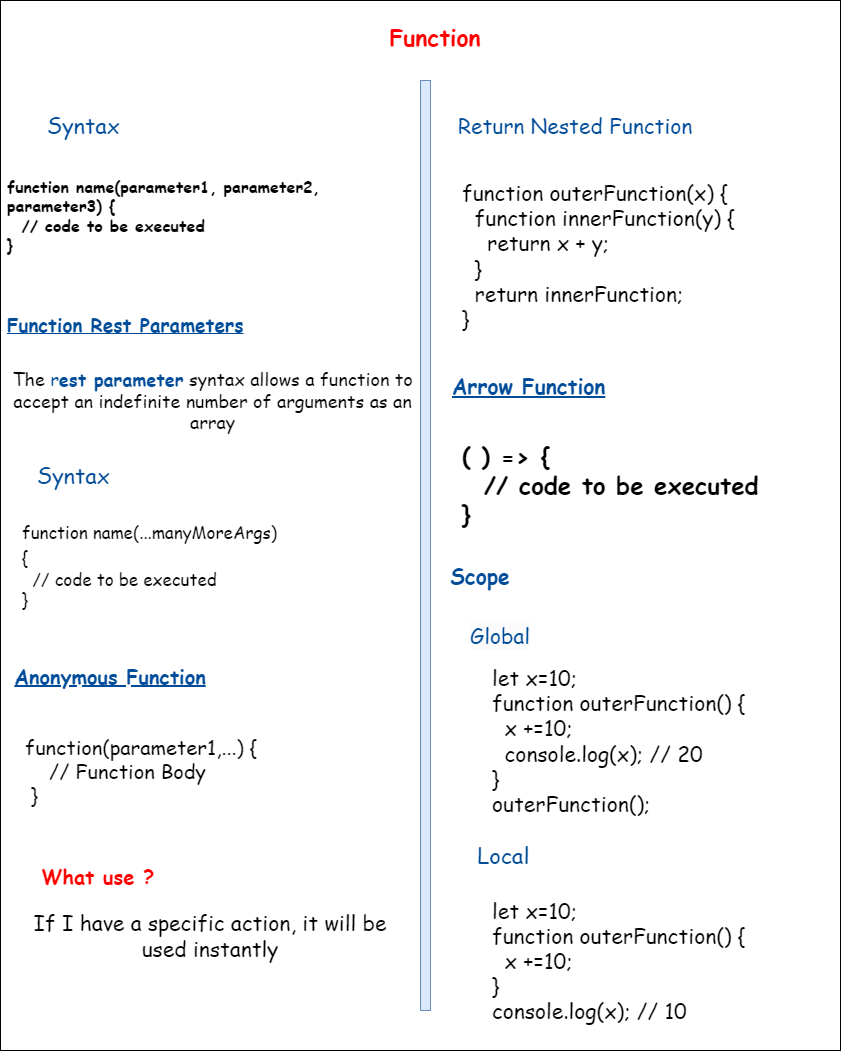

The diagram above was exported from draw.io. Its source (the exported page's mxGraphModel, read from the mxfile embedded in the PNG):
<mxGraphModel dx="1036" dy="614" grid="1" gridSize="10" guides="1" tooltips="1" connect="1" arrows="1" fold="1" page="1" pageScale="1" pageWidth="850" pageHeight="1100" math="0" shadow="0">
  <root>
    <mxCell id="0" />
    <mxCell id="1" parent="0" />
    <mxCell id="_Q4oI9SNzouIZZuVa-A9-1" value="" style="rounded=0;whiteSpace=wrap;html=1;" parent="1" vertex="1">
      <mxGeometry y="10" width="840" height="1050" as="geometry" />
    </mxCell>
    <mxCell id="_Q4oI9SNzouIZZuVa-A9-2" value="&lt;h1 style=&quot;&quot;&gt;&lt;font color=&quot;#ff0000&quot; style=&quot;font-size: 23px;&quot;&gt;Function&lt;/font&gt;&lt;/h1&gt;" style="text;html=1;strokeColor=none;fillColor=none;align=center;verticalAlign=middle;whiteSpace=wrap;rounded=0;fontFamily=Comic Sans MS;fontStyle=1;fontSize=13;" parent="1" vertex="1">
      <mxGeometry x="380" y="30" width="110" height="30" as="geometry" />
    </mxCell>
    <mxCell id="_Q4oI9SNzouIZZuVa-A9-4" value="" style="rounded=0;whiteSpace=wrap;html=1;fontFamily=Comic Sans MS;fontSize=21;fillColor=#dae8fc;strokeColor=#6c8ebf;" parent="1" vertex="1">
      <mxGeometry x="420" y="90" width="10" height="930" as="geometry" />
    </mxCell>
    <mxCell id="_Q4oI9SNzouIZZuVa-A9-5" value="&lt;h4 style=&quot;box-sizing: inherit; font-weight: 400; margin: 10px 0px; text-align: start; background-color: rgb(255, 255, 255);&quot;&gt;&lt;font color=&quot;#004c99&quot; style=&quot;font-size: 22px;&quot;&gt;&amp;nbsp;Syntax&lt;/font&gt;&lt;/h4&gt;" style="text;html=1;strokeColor=none;fillColor=none;align=center;verticalAlign=middle;whiteSpace=wrap;rounded=0;fontSize=21;fontFamily=Comic Sans MS;fontColor=#FF0000;" parent="1" vertex="1">
      <mxGeometry x="30" y="120" width="100" height="30" as="geometry" />
    </mxCell>
    <mxCell id="_Q4oI9SNzouIZZuVa-A9-6" value="&lt;div style=&quot;font-size: 16px;&quot;&gt;&lt;font color=&quot;#000000&quot; style=&quot;font-size: 16px;&quot;&gt;&lt;b&gt;&lt;font style=&quot;font-size: 16px;&quot;&gt;function name(parameter1, parameter2, parameter3)&lt;/font&gt;&lt;font style=&quot;font-size: 16px;&quot;&gt; {&lt;/font&gt;&lt;/b&gt;&lt;/font&gt;&lt;/div&gt;&lt;div style=&quot;font-size: 16px;&quot;&gt;&lt;font color=&quot;#000000&quot; style=&quot;font-size: 16px;&quot;&gt;&lt;b&gt;&amp;nbsp; // code to be executed&lt;/b&gt;&lt;/font&gt;&lt;/div&gt;&lt;div style=&quot;font-size: 16px;&quot;&gt;&lt;font color=&quot;#000000&quot; style=&quot;font-size: 16px;&quot;&gt;&lt;b&gt;}&lt;/b&gt;&lt;/font&gt;&lt;/div&gt;" style="text;html=1;strokeColor=none;fillColor=none;align=left;verticalAlign=middle;whiteSpace=wrap;rounded=0;fontSize=22;fontFamily=Comic Sans MS;fontColor=#FF0000;" parent="1" vertex="1">
      <mxGeometry x="5" y="180" width="415" height="90" as="geometry" />
    </mxCell>
    <mxCell id="_Q4oI9SNzouIZZuVa-A9-7" value="&lt;u&gt;&lt;b&gt;&lt;font style=&quot;font-size: 19px;&quot;&gt;Function Rest Parameters&lt;/font&gt;&lt;/b&gt;&lt;/u&gt;" style="text;html=1;strokeColor=none;fillColor=none;align=left;verticalAlign=middle;whiteSpace=wrap;rounded=0;fontSize=16;fontFamily=Comic Sans MS;fontColor=#004C99;" parent="1" vertex="1">
      <mxGeometry x="5" y="320" width="265" height="30" as="geometry" />
    </mxCell>
    <mxCell id="_Q4oI9SNzouIZZuVa-A9-9" value="&lt;font color=&quot;#000000&quot;&gt;The &lt;/font&gt;r&lt;b&gt;est parameter&lt;/b&gt; &lt;font color=&quot;#000000&quot;&gt;syntax allows a function to accept an indefinite number of arguments as an array&lt;/font&gt;" style="text;html=1;strokeColor=none;fillColor=none;align=center;verticalAlign=middle;whiteSpace=wrap;rounded=0;fontSize=18;fontFamily=Comic Sans MS;fontColor=#004C99;" parent="1" vertex="1">
      <mxGeometry x="5" y="380" width="415" height="60" as="geometry" />
    </mxCell>
    <mxCell id="_Q4oI9SNzouIZZuVa-A9-10" value="&lt;h4 style=&quot;box-sizing: inherit; font-weight: 400; margin: 10px 0px; text-align: start; background-color: rgb(255, 255, 255);&quot;&gt;&lt;font color=&quot;#004c99&quot; style=&quot;font-size: 22px;&quot;&gt;&amp;nbsp;Syntax&lt;/font&gt;&lt;/h4&gt;" style="text;html=1;strokeColor=none;fillColor=none;align=center;verticalAlign=middle;whiteSpace=wrap;rounded=0;fontSize=21;fontFamily=Comic Sans MS;fontColor=#FF0000;" parent="1" vertex="1">
      <mxGeometry x="20" y="470" width="100" height="30" as="geometry" />
    </mxCell>
    <mxCell id="_Q4oI9SNzouIZZuVa-A9-11" value="&lt;div style=&quot;font-size: 17px;&quot;&gt;&lt;font color=&quot;#000000&quot; style=&quot;font-size: 17px;&quot;&gt;&lt;font style=&quot;font-size: 17px;&quot;&gt;function name(...manyMoreArgs)&lt;/font&gt;&lt;/font&gt;&lt;/div&gt;&lt;font style=&quot;font-size: 17px;&quot;&gt;&lt;font style=&quot;color: rgb(0, 0, 0); background-color: initial; font-size: 17px;&quot;&gt;{&lt;/font&gt;&lt;font style=&quot;font-size: 17px;&quot; color=&quot;#000000&quot;&gt;&lt;br&gt;&lt;/font&gt;&lt;/font&gt;&lt;div style=&quot;font-size: 17px;&quot;&gt;&lt;font color=&quot;#000000&quot; style=&quot;font-size: 17px;&quot;&gt;&amp;nbsp; // code to be executed&lt;/font&gt;&lt;/div&gt;&lt;div style=&quot;font-size: 17px;&quot;&gt;&lt;font color=&quot;#000000&quot; style=&quot;font-size: 17px;&quot;&gt;}&lt;/font&gt;&lt;/div&gt;" style="text;html=1;strokeColor=none;fillColor=none;align=left;verticalAlign=middle;whiteSpace=wrap;rounded=0;fontSize=22;fontFamily=Comic Sans MS;fontColor=#FF0000;" parent="1" vertex="1">
      <mxGeometry x="20" y="530" width="380" height="90" as="geometry" />
    </mxCell>
    <mxCell id="_Q4oI9SNzouIZZuVa-A9-12" value="&lt;b&gt;&lt;font color=&quot;#004c99&quot; style=&quot;font-size: 20px;&quot;&gt;&lt;u&gt;Anonymous Function&lt;/u&gt;&lt;/font&gt;&lt;/b&gt;" style="text;html=1;strokeColor=none;fillColor=none;align=center;verticalAlign=middle;whiteSpace=wrap;rounded=0;fontSize=17;fontFamily=Comic Sans MS;fontColor=#000000;" parent="1" vertex="1">
      <mxGeometry x="10" y="670" width="200" height="30" as="geometry" />
    </mxCell>
    <mxCell id="_Q4oI9SNzouIZZuVa-A9-13" value="&lt;div&gt;function(parameter1,...) {&lt;/div&gt;&lt;div&gt;&amp;nbsp; &amp;nbsp; // Function Body&lt;/div&gt;&lt;div&gt;&amp;nbsp;}&lt;/div&gt;" style="text;html=1;strokeColor=none;fillColor=none;align=left;verticalAlign=middle;whiteSpace=wrap;rounded=0;fontSize=20;fontFamily=Comic Sans MS;fontColor=#000000;" parent="1" vertex="1">
      <mxGeometry x="22.5" y="730" width="247.5" height="100" as="geometry" />
    </mxCell>
    <mxCell id="_Q4oI9SNzouIZZuVa-A9-14" value="&lt;font style=&quot;font-size: 21px;&quot;&gt;If I have a specific action, it will be used instantly&lt;/font&gt;" style="text;html=1;strokeColor=none;fillColor=none;align=center;verticalAlign=middle;whiteSpace=wrap;rounded=0;fontSize=20;fontFamily=Comic Sans MS;fontColor=#000000;" parent="1" vertex="1">
      <mxGeometry x="30" y="910" width="360" height="70" as="geometry" />
    </mxCell>
    <mxCell id="_Q4oI9SNzouIZZuVa-A9-15" value="&lt;font color=&quot;#ff0000&quot;&gt;&lt;b&gt;What use ?&lt;/b&gt;&lt;/font&gt;" style="text;html=1;strokeColor=none;fillColor=none;align=center;verticalAlign=middle;whiteSpace=wrap;rounded=0;fontSize=20;fontFamily=Comic Sans MS;fontColor=#000000;" parent="1" vertex="1">
      <mxGeometry x="22.5" y="870" width="150" height="30" as="geometry" />
    </mxCell>
    <mxCell id="_Q4oI9SNzouIZZuVa-A9-16" value="&lt;font color=&quot;#004c99&quot;&gt;Return Nested Function&lt;/font&gt;" style="text;html=1;strokeColor=none;fillColor=none;align=center;verticalAlign=middle;whiteSpace=wrap;rounded=0;fontSize=21;fontFamily=Comic Sans MS;fontColor=#FF0000;" parent="1" vertex="1">
      <mxGeometry x="450" y="120" width="250" height="30" as="geometry" />
    </mxCell>
    <mxCell id="_Q4oI9SNzouIZZuVa-A9-17" value="&lt;div&gt;&lt;span style=&quot;color: rgb(0, 0, 0); background-color: initial;&quot;&gt;function outerFunction(x) {&lt;/span&gt;&lt;br&gt;&lt;/div&gt;&lt;div&gt;&lt;font color=&quot;#000000&quot;&gt;&amp;nbsp; function innerFunction(y) {&lt;/font&gt;&lt;/div&gt;&lt;div&gt;&lt;font color=&quot;#000000&quot;&gt;&amp;nbsp; &amp;nbsp; return x + y;&lt;/font&gt;&lt;/div&gt;&lt;div&gt;&lt;font color=&quot;#000000&quot;&gt;&amp;nbsp; }&lt;/font&gt;&lt;/div&gt;&lt;div&gt;&lt;font color=&quot;#000000&quot;&gt;&amp;nbsp; return innerFunction;&lt;/font&gt;&lt;/div&gt;&lt;div&gt;&lt;font color=&quot;#000000&quot;&gt;}&lt;/font&gt;&lt;/div&gt;" style="text;html=1;strokeColor=none;fillColor=none;align=left;verticalAlign=middle;whiteSpace=wrap;rounded=0;fontSize=21;fontFamily=Comic Sans MS;fontColor=#004C99;" parent="1" vertex="1">
      <mxGeometry x="460" y="170" width="340" height="190" as="geometry" />
    </mxCell>
    <mxCell id="_Q4oI9SNzouIZZuVa-A9-18" value="&lt;b&gt;&lt;u&gt;&lt;font color=&quot;#004c99&quot;&gt;Arrow Function &lt;/font&gt;&lt;/u&gt;&lt;/b&gt;" style="text;html=1;strokeColor=none;fillColor=none;align=left;verticalAlign=middle;whiteSpace=wrap;rounded=0;fontSize=21;fontFamily=Comic Sans MS;fontColor=#000000;" parent="1" vertex="1">
      <mxGeometry x="450" y="380" width="180" height="30" as="geometry" />
    </mxCell>
    <mxCell id="_Q4oI9SNzouIZZuVa-A9-19" value="&lt;div style=&quot;font-size: 24px;&quot;&gt;&lt;font style=&quot;font-size: 24px;&quot;&gt;&lt;font color=&quot;#000000&quot; style=&quot;font-size: 24px;&quot;&gt;&lt;b style=&quot;&quot;&gt;&lt;font style=&quot;font-size: 24px;&quot;&gt;( ) =&amp;gt;&amp;nbsp;&lt;/font&gt;&lt;/b&gt;&lt;/font&gt;&lt;b style=&quot;color: rgb(0, 0, 0); background-color: initial;&quot;&gt;{&lt;/b&gt;&lt;/font&gt;&lt;/div&gt;&lt;div style=&quot;font-size: 24px;&quot;&gt;&lt;font color=&quot;#000000&quot; style=&quot;font-size: 24px;&quot;&gt;&lt;b&gt;&amp;nbsp; // code to be executed&lt;/b&gt;&lt;/font&gt;&lt;/div&gt;&lt;div style=&quot;font-size: 24px;&quot;&gt;&lt;font color=&quot;#000000&quot; style=&quot;font-size: 24px;&quot;&gt;&lt;b style=&quot;&quot;&gt;}&lt;/b&gt;&lt;/font&gt;&lt;/div&gt;" style="text;html=1;strokeColor=none;fillColor=none;align=left;verticalAlign=middle;whiteSpace=wrap;rounded=0;fontSize=22;fontFamily=Comic Sans MS;fontColor=#FF0000;" parent="1" vertex="1">
      <mxGeometry x="460" y="450" width="370" height="90" as="geometry" />
    </mxCell>
    <mxCell id="_Q4oI9SNzouIZZuVa-A9-20" value="&lt;b&gt;Scope&lt;/b&gt;" style="text;html=1;strokeColor=none;fillColor=none;align=center;verticalAlign=middle;whiteSpace=wrap;rounded=0;fontSize=21;fontFamily=Comic Sans MS;fontColor=#004C99;" parent="1" vertex="1">
      <mxGeometry x="450" y="570" width="60" height="30" as="geometry" />
    </mxCell>
    <mxCell id="_Q4oI9SNzouIZZuVa-A9-21" value="&lt;font style=&quot;font-size: 22px;&quot;&gt;&amp;nbsp;Local&lt;/font&gt;" style="text;html=1;strokeColor=none;fillColor=none;align=center;verticalAlign=middle;whiteSpace=wrap;rounded=0;fontSize=21;fontFamily=Comic Sans MS;fontColor=#004C99;" parent="1" vertex="1">
      <mxGeometry x="460" y="850" width="80" height="30" as="geometry" />
    </mxCell>
    <mxCell id="_Q4oI9SNzouIZZuVa-A9-22" value="&lt;span style=&quot;color: rgb(0, 76, 153); font-family: &amp;quot;Comic Sans MS&amp;quot;; font-size: 21px; font-style: normal; font-variant-ligatures: normal; font-variant-caps: normal; font-weight: 400; letter-spacing: normal; orphans: 2; text-align: center; text-indent: 0px; text-transform: none; widows: 2; word-spacing: 0px; -webkit-text-stroke-width: 0px; background-color: rgb(251, 251, 251); text-decoration-thickness: initial; text-decoration-style: initial; text-decoration-color: initial; float: none; display: inline !important;&quot;&gt;Global&lt;/span&gt;" style="text;html=1;strokeColor=none;fillColor=none;align=center;verticalAlign=middle;whiteSpace=wrap;rounded=0;fontSize=21;fontFamily=Comic Sans MS;fontColor=#004C99;" parent="1" vertex="1">
      <mxGeometry x="450" y="630" width="100" height="30" as="geometry" />
    </mxCell>
    <mxCell id="_Q4oI9SNzouIZZuVa-A9-23" value="&lt;div&gt;&lt;font color=&quot;#000000&quot;&gt;let x=10;&lt;/font&gt;&lt;/div&gt;&lt;div&gt;&lt;font color=&quot;#000000&quot;&gt;function outerFunction() {&lt;/font&gt;&lt;/div&gt;&lt;div&gt;&lt;font color=&quot;#000000&quot;&gt;&amp;nbsp; x +=10;&lt;/font&gt;&lt;/div&gt;&lt;div&gt;&lt;font color=&quot;#000000&quot;&gt;&amp;nbsp; console.log(x); // 20&lt;/font&gt;&lt;/div&gt;&lt;div&gt;&lt;font color=&quot;#000000&quot;&gt;}&lt;/font&gt;&lt;/div&gt;&lt;div&gt;&lt;font color=&quot;#000000&quot;&gt;outerFunction();&lt;/font&gt;&lt;/div&gt;" style="text;html=1;align=left;verticalAlign=middle;whiteSpace=wrap;rounded=0;fontSize=21;fontFamily=Comic Sans MS;" parent="1" vertex="1">
      <mxGeometry x="490" y="670" width="300" height="160" as="geometry" />
    </mxCell>
    <mxCell id="_Q4oI9SNzouIZZuVa-A9-24" value="&lt;font color=&quot;#000000&quot;&gt;let x=10;&lt;br&gt;function outerFunction() {&lt;br&gt;&amp;nbsp; x +=10;&lt;br&gt;}&lt;br&gt;console.log(x); // 10&lt;/font&gt;" style="text;html=1;strokeColor=none;fillColor=none;align=left;verticalAlign=middle;whiteSpace=wrap;rounded=0;fontSize=21;fontFamily=Comic Sans MS;fontColor=#004C99;" parent="1" vertex="1">
      <mxGeometry x="490" y="900" width="300" height="140" as="geometry" />
    </mxCell>
  </root>
</mxGraphModel>